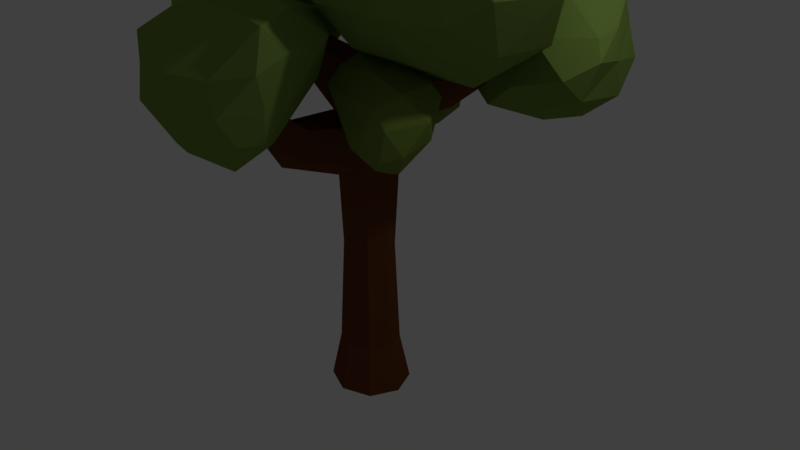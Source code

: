 # Source: tree2.blend  (saved by Blender 2.79.0; exported with 4.5.12 LTS)
import bpy
from mathutils import Matrix  # noqa: F401  (used for matrix-valued properties, if any)

bpy.ops.wm.read_factory_settings(use_empty=True)
scene = bpy.context.scene
scene.name = 'Scene'

# ---- collections
col_collection_1 = bpy.data.collections.new('Collection 1'); scene.collection.children.link(col_collection_1)

# ---- materials (node trees are filled in below, after node groups)
mat_leavestree = bpy.data.materials.new('LeavesTree')
mat_leavestree.alpha_threshold = 0.0
mat_leavestree.diffuse_color = (0.1657, 0.2989, 0.03804, 1.0)
mat_leavestree.roughness = 0.5
mat_leavestree_001 = bpy.data.materials.new('LeavesTree.001')
mat_leavestree_001.alpha_threshold = 0.0
mat_leavestree_001.diffuse_color = (0.1808, 0.2754, 0.03526, 1.0)
mat_leavestree_001.roughness = 0.5
mat_leavestree_002 = bpy.data.materials.new('LeavesTree.002')
mat_leavestree_002.alpha_threshold = 0.0
mat_leavestree_002.diffuse_color = (0.1477, 0.3493, 0.05506, 1.0)
mat_leavestree_002.roughness = 0.5
mat_bark = bpy.data.materials.new('Bark')
mat_bark.alpha_threshold = 0.0
mat_bark.diffuse_color = (0.237, 0.09021, 0.04782, 1.0)
mat_bark.roughness = 0.5

# ---- material node trees
mat_leavestree.use_nodes = True; mat_leavestree.node_tree.nodes.clear()
_N = mat_leavestree.node_tree.nodes; _L = mat_leavestree.node_tree.links
n0 = _N.new('ShaderNodeOutputMaterial'); n0.name = 'Material Output'; n0.location = (300, 300)
n1 = _N.new('ShaderNodeBsdfDiffuse'); n1.name = 'Diffuse BSDF'; n1.location = (10, 300)
n1.inputs[0].default_value = (0.1962, 0.2989, 0.06188, 1.0)
_L.new(n1.outputs[0], n0.inputs[0])
n0.is_active_output = True
mat_leavestree_001.use_nodes = True; mat_leavestree_001.node_tree.nodes.clear()
_N = mat_leavestree_001.node_tree.nodes; _L = mat_leavestree_001.node_tree.links
n0 = _N.new('ShaderNodeOutputMaterial'); n0.name = 'Material Output'; n0.location = (300, 300)
n1 = _N.new('ShaderNodeBsdfDiffuse'); n1.name = 'Diffuse BSDF'; n1.location = (10, 300)
n1.inputs[0].default_value = (0.1651, 0.237, 0.04216, 1.0)
_L.new(n1.outputs[0], n0.inputs[0])
n0.is_active_output = True
mat_leavestree_002.use_nodes = True; mat_leavestree_002.node_tree.nodes.clear()
_N = mat_leavestree_002.node_tree.nodes; _L = mat_leavestree_002.node_tree.links
n0 = _N.new('ShaderNodeOutputMaterial'); n0.name = 'Material Output'; n0.location = (300, 300)
n1 = _N.new('ShaderNodeBsdfDiffuse'); n1.name = 'Diffuse BSDF'; n1.location = (10, 300)
n1.inputs[0].default_value = (0.2134, 0.3626, 0.06868, 1.0)
_L.new(n1.outputs[0], n0.inputs[0])
n0.is_active_output = True
mat_bark.use_nodes = True; mat_bark.node_tree.nodes.clear()
_N = mat_bark.node_tree.nodes; _L = mat_bark.node_tree.links
n0 = _N.new('ShaderNodeOutputMaterial'); n0.name = 'Material Output'; n0.location = (300, 300)
n1 = _N.new('ShaderNodeBsdfDiffuse'); n1.name = 'Diffuse BSDF'; n1.location = (10, 300)
n1.inputs[0].default_value = (0.1492, 0.04926, 0.01496, 1.0)
_L.new(n1.outputs[0], n0.inputs[0])
n0.is_active_output = True

# ---- world
world_world = bpy.data.worlds.new('World'); scene.world = world_world
world_world.color = (0.05088, 0.05088, 0.05088)
world_world.use_sun_shadow = False
world_world.sun_shadow_jitter_overblur = 0.0
world_world.cycles.sampling_method = 'MANUAL'

# ---- cameras
cam_camera = bpy.data.cameras.new('Camera')
cam_camera.clip_end = 100.0
cam_camera.lens = 35.0
cam_camera.sensor_width = 32.0
cam_camera.sensor_height = 18.0
cam_camera.ortho_scale = 7.314
cam_camera.dof.focus_distance = 0.0

# ---- lights
light_lamp = bpy.data.lights.new('Lamp', 'POINT')
light_lamp.transmission_factor = 0.0
light_lamp.cutoff_distance = 30.0
light_lamp.energy = 100.0
light_lamp.shadow_buffer_clip_start = 1.001
light_lamp.shadow_soft_size = 0.1
light_lamp.shadow_maximum_resolution = 0.006
light_lamp.use_absolute_resolution = True

# ---- meshes
me_icosphere_001 = bpy.data.meshes.new('Icosphere.001')
me_icosphere_001.from_pydata([(0.7545, -0.01643, -1.098), (-0.02758, -0.682, -0.06902), (-0.6888, -0.2918, -1.036), (-0.03105, 0.8738, -1.367), (0.6778, 0.8313, -0.329), (0.7198, -0.1467, -0.06421), (-1.344, -0.05812, -0.07481), (-1.017, 0.8489, -1.279), (-0.164, 1.432, -0.2558), (0.1133, 0.5875, 0.2488), (-0.3023, -0.09071, 0.461), (-1.024, 0.9699, 0.05714), (0.07056, -0.2832, -1.159), (0.3377, -0.3933, -0.5148), (-0.4563, -0.6659, -0.4248), (0.4201, -0.4021, -0.1249), (0.815, -0.08409, -0.4244), (0.4516, 0.3695, -1.438), (-0.4538, 0.2352, -1.424), (0.8328, 0.3872, -0.7463), (0.5157, 1.004, -0.8565), (0.817, 0.2718, -0.2823), (-0.04788, -0.5593, 0.1645), (0.3192, -0.2108, 0.2741), (-1.074, -0.2189, -0.5784), (-0.7371, -0.5926, 0.1391), (-0.6182, 0.9572, -1.392), (-0.919, 0.3062, -1.398), (0.4064, 1.299, -0.2333), (-0.06682, 1.303, -0.7834), (0.5721, 0.2699, 0.07502), (0.4864, 0.6602, -0.158), (-0.9428, -0.08389, 0.3748), (-1.398, 0.3764, -0.7036), (-0.588, 1.264, -0.8449), (-0.025, 1.066, 0.02796), (-0.1443, 0.2943, 0.3133), (-1.378, 0.5125, -0.03241), (-0.8451, 0.5653, 0.3158), (-1.186, 0.9832, -0.4521), (-0.6693, 1.309, 0.06675), (-0.4145, 0.8118, 0.1653), (0.777, -0.9098, -2.322), (-0.06387, -1.87, -2.386), (-0.6117, -0.8698, -1.92), (0.5477, -0.5699, -1.334), (1.066, -1.621, -1.692), (0.9273, -2.049, -2.346), (-1.119, -1.489, -1.445), (-0.3283, -0.6105, -0.9266), (0.6043, -1.536, -0.8335), (0.6371, -2.369, -1.523), (0.0182, -2.515, -1.818), (-0.03664, -1.9, -0.6974), (0.1149, -0.8453, -2.224), (0.3197, -1.452, -2.37), (-0.4261, -1.511, -2.215), (0.4826, -1.934, -2.382), (0.9668, -1.617, -2.37), (0.7061, -0.5716, -1.925), (-0.199, -0.5389, -1.652), (1.125, -1.265, -2.055), (0.9301, -1.049, -1.492), (1.234, -1.786, -2.146), (0.02292, -2.16, -2.27), (0.5039, -2.408, -2.188), (-0.9813, -1.123, -1.708), (-0.7079, -1.89, -2.034), (0.04651, -0.5112, -1.029), (-0.5652, -0.5473, -1.396), (0.8848, -1.573, -1.227), (0.631, -1.074, -0.9992), (0.7793, -2.295, -1.985), (0.9234, -1.907, -1.712), (-0.6153, -2.094, -1.552), (-0.9516, -0.9893, -1.12), (0.2943, -0.9817, -0.7627), (0.5879, -1.964, -1.157), (0.3578, -2.521, -1.616), (-0.7293, -1.641, -0.9546), (-0.06997, -2.272, -1.072), (-0.2545, -1.329, -0.6673), (0.3247, -1.84, -0.6172), (0.3116, -2.199, -1.123), (0.1631, -0.08748, -2.815), (1.42, -0.746, -3.472), (1.007, -0.8887, -2.073), (0.8339, 0.3267, -1.874), (0.8727, 1.134, -2.99), (0.9113, 0.5309, -4.104), (2.689, -0.57, -2.406), (1.75, -0.07258, -1.399), (1.612, 1.182, -1.902), (1.916, 1.106, -3.432), (2.367, 0.09489, -3.689), (2.731, 0.5048, -2.247), (0.5332, -0.6445, -2.451), (0.6717, -0.5343, -3.201), (1.323, -1.005, -2.808), (0.9788, -0.1622, -3.836), (0.2704, 0.08341, -3.593), (0.4638, 0.1672, -2.304), (0.8322, -0.4067, -1.819), (0.2892, 0.5006, -2.985), (0.7342, 0.833, -2.387), (0.6862, 0.8627, -3.754), (1.736, -0.4724, -3.73), (1.627, 0.3534, -4.095), (1.795, -0.7437, -2.141), (2.155, -0.8201, -3.042), (1.275, 0.1367, -1.457), (1.327, -0.5115, -1.588), (1.163, 1.295, -2.417), (1.158, 0.8576, -1.789), (1.571, 0.8868, -3.947), (1.318, 1.153, -3.334), (2.805, -0.3613, -3.074), (2.389, -0.3637, -1.808), (1.617, 0.5688, -1.482), (1.799, 1.238, -2.679), (2.251, 0.7559, -3.624), (2.955, -0.1127, -2.271), (2.899, 0.3357, -2.933), (2.389, 0.1982, -1.67), (2.247, 0.9653, -1.942), (2.333, 0.8996, -2.88), (0.45, 1.756, -4.734), (0.9199, 0.6663, -4.623), (-0.06883, 1.016, -4.606), (-0.1828, 2.026, -4.251), (0.8944, 2.456, -3.7), (1.105, 1.72, -4.358), (0.1879, 0.5244, -3.853), (-0.5138, 1.123, -3.73), (-0.02509, 2.332, -3.022), (1.262, 1.693, -3.343), (1.115, 1.164, -3.92), (0.2465, 1.226, -2.984), (0.2056, 1.307, -4.829), (0.7069, 1.17, -4.689), (0.4699, 0.5402, -4.634), (1.006, 1.249, -4.517), (0.8051, 1.769, -4.499), (0.1231, 1.939, -4.548), (-0.1949, 1.447, -4.506), (0.6394, 2.139, -4.356), (0.2085, 2.467, -3.841), (1.004, 2.017, -4.12), (1.056, 0.8345, -4.459), (1.166, 1.349, -4.179), (-0.0684, 0.7345, -4.198), (0.6732, 0.4112, -4.396), (-0.455, 1.601, -4.044), (-0.4594, 1.079, -4.19), (0.5974, 2.557, -3.21), (-0.1814, 2.357, -3.615), (1.198, 1.65, -3.891), (1.236, 2.093, -3.494), (0.8047, 0.6243, -3.865), (-0.3381, 0.6707, -3.605), (-0.433, 1.763, -3.586), (0.9392, 2.112, -2.868), (1.234, 1.388, -3.522), (0.2265, 0.7659, -3.298), (0.8652, 1.059, -3.28), (-0.4083, 1.009, -3.18), (-0.05109, 1.715, -2.779), (0.9896, 1.591, -3.031), (-0.56, 1.518, -1.254), (-0.5035, 2.101, -1.892), (-0.2621, 1.472, -2.56), (-0.4616, 1.08, -1.476), (-0.4356, 0.956, -2.07), (-0.1683, 1.208, -1.067), (-0.4353, 1.985, -1.081), (0.2065, 1.987, -2.204), (0.05996, 1.003, -2.464), (0.09021, 0.6599, -1.388), (-0.05483, 1.738, -0.8913), (0.1913, 1.325, -0.9712), (0.2949, 2.293, -1.683), (-0.01873, 2.296, -1.096), (0.6907, 1.105, -2.353), (0.5729, 1.691, -2.262), (0.5751, 0.4248, -1.427), (0.5521, 0.6539, -1.979), (0.3892, 1.047, -0.9704), (0.6117, 0.6688, -1.062), (0.4426, 1.584, -0.9397), (0.4694, 2.195, -1.32), (0.7279, 1.694, -1.057), (0.9576, 1.213, -1.976), (0.9743, 1.606, -1.464), (0.7355, 1.326, -1.053), (0.6888, 0.923, -1.011), (0.8268, 0.4614, -1.547), (0.8744, 0.8464, -1.242), (1.12, 0.915, -1.594), (-0.6261, 1.467, -1.97), (0.1749, 0.9323, -1.066), (-0.2905, 1.478, -1.027), (-0.1093, 2.431, -1.562), (0.244, 1.416, -2.554), (0.05691, 0.617, -1.938), (0.5635, 1.262, -0.8729), (0.249, 2.032, -0.924), (0.8057, 1.845, -1.746), (0.9599, 0.7493, -1.917), (0.7429, 0.5135, -1.19), (1.027, 1.272, -1.28), (-0.4703, -0.5534, -3.361), (-0.3697, -0.08267, -3.123), (0.01609, 0.05187, -3.038), (-0.103, -0.5455, -3.549), (0.1755, -0.1853, -3.378), (-0.3684, -0.9644, -3.473), (-0.5872, -0.4879, -3.14), (-0.2181, 0.009427, -2.744), (0.2615, -0.04116, -3.031), (0.2291, -0.6725, -3.529), (-0.5428, -0.8696, -3.046), (-0.3315, -1.134, -3.282), (-0.3553, -0.1714, -2.644), (-0.5472, -0.4534, -2.788), (0.221, -0.1224, -2.565), (-0.05508, -0.05988, -2.582), (0.4706, -0.7803, -3.208), (0.4114, -0.336, -2.864), (-0.1001, -1.23, -3.348), (0.2351, -1.136, -3.287), (-0.3217, -1.07, -2.894), (-0.3739, -0.4958, -2.554), (-0.1771, -0.828, -2.502), (0.161, -0.3144, -2.383), (-0.06453, -0.5283, -2.35), (-0.0398, -1.095, -2.772), (0.1307, -1.202, -3.08), (0.4714, -0.7433, -2.846), (0.2524, -0.9831, -2.756), (0.2759, -0.6773, -2.367), (-0.2173, -0.1705, -3.333), (-0.03584, -1.038, -3.512), (-0.5659, -0.8696, -3.298), (-0.4876, -0.1957, -2.883), (0.08353, 0.05719, -2.697), (0.3716, -0.3262, -3.274), (-0.1415, -1.24, -3.095), (-0.5207, -0.7384, -2.749), (-0.1512, -0.277, -2.449), (0.3747, -0.4531, -2.445), (0.3551, -1.058, -3.084), (0.07898, -0.8207, -2.335), (-0.5645, 0.8127, -2.226), (-1.103, 0.5841, -2.367), (-0.9223, 0.9491, -2.875), (-0.6323, 1.363, -2.481), (-0.85, 1.189, -1.659), (-0.9763, 0.6956, -1.73), (-1.435, 1.105, -2.899), (-0.8877, 1.53, -2.908), (-1.116, 1.612, -1.977), (-1.631, 1.063, -1.564), (-1.773, 0.7701, -1.969), (-1.693, 1.481, -2.356), (-0.731, 0.806, -2.588), (-0.8453, 0.6809, -2.306), (-1.093, 0.6988, -2.7), (-1.012, 0.6292, -2.037), (-0.7416, 0.7397, -1.896), (-0.5289, 1.056, -2.382), (-0.782, 1.162, -2.783), (-0.6295, 0.9757, -1.904), (-0.6912, 1.339, -1.985), (-0.8073, 0.8866, -1.65), (-1.29, 0.5995, -2.192), (-1.402, 0.6735, -1.77), (-1.151, 1.03, -2.954), (-1.422, 0.7438, -2.613), (-0.7481, 1.518, -2.729), (-0.8836, 1.284, -2.961), (-1.03, 1.461, -1.726), (-0.8057, 1.57, -2.195), (-1.334, 0.8467, -1.577), (-1.115, 1.116, -1.57), (-1.777, 0.955, -2.447), (-1.213, 1.35, -3.025), (-0.8963, 1.635, -2.509), (-1.497, 1.361, -1.702), (-1.803, 0.945, -1.684), (-1.588, 1.357, -2.741), (-1.897, 1.215, -2.203), (-1.256, 1.573, -2.773), (-1.539, 1.591, -2.168), (-1.797, 1.261, -1.841)], [], [(0, 13, 12), (1, 13, 15), (0, 12, 17), (0, 17, 19), (0, 19, 16), (1, 15, 22), (2, 14, 24), (3, 18, 26), (4, 20, 28), (5, 21, 30), (1, 22, 25), (2, 24, 27), (3, 26, 29), (4, 28, 31), (5, 30, 23), (6, 32, 37), (7, 33, 39), (8, 34, 40), (9, 35, 41), (10, 36, 38), (38, 41, 11), (38, 36, 41), (36, 9, 41), (41, 40, 11), (41, 35, 40), (35, 8, 40), (40, 39, 11), (40, 34, 39), (34, 7, 39), (39, 37, 11), (39, 33, 37), (33, 6, 37), (37, 38, 11), (37, 32, 38), (32, 10, 38), (23, 36, 10), (23, 30, 36), (30, 9, 36), (31, 35, 9), (31, 28, 35), (28, 8, 35), (29, 34, 8), (29, 26, 34), (26, 7, 34), (27, 33, 7), (27, 24, 33), (24, 6, 33), (25, 32, 6), (25, 22, 32), (22, 10, 32), (30, 31, 9), (30, 21, 31), (21, 4, 31), (28, 29, 8), (28, 20, 29), (20, 3, 29), (26, 27, 7), (26, 18, 27), (18, 2, 27), (24, 25, 6), (24, 14, 25), (14, 1, 25), (22, 23, 10), (22, 15, 23), (15, 5, 23), (16, 21, 5), (16, 19, 21), (19, 4, 21), (19, 20, 4), (19, 17, 20), (17, 3, 20), (17, 18, 3), (17, 12, 18), (12, 2, 18), (15, 16, 5), (15, 13, 16), (13, 0, 16), (12, 14, 2), (12, 13, 14), (13, 1, 14), (42, 55, 54), (43, 55, 57), (42, 54, 59), (42, 59, 61), (42, 61, 58), (43, 57, 64), (44, 56, 66), (45, 60, 68), (46, 62, 70), (47, 63, 72), (43, 64, 67), (44, 66, 69), (45, 68, 71), (46, 70, 73), (47, 72, 65), (48, 74, 79), (49, 75, 81), (50, 76, 82), (51, 77, 83), (52, 78, 80), (80, 83, 53), (80, 78, 83), (78, 51, 83), (83, 82, 53), (83, 77, 82), (77, 50, 82), (82, 81, 53), (82, 76, 81), (76, 49, 81), (81, 79, 53), (81, 75, 79), (75, 48, 79), (79, 80, 53), (79, 74, 80), (74, 52, 80), (65, 78, 52), (65, 72, 78), (72, 51, 78), (73, 77, 51), (73, 70, 77), (70, 50, 77), (71, 76, 50), (71, 68, 76), (68, 49, 76), (69, 75, 49), (69, 66, 75), (66, 48, 75), (67, 74, 48), (67, 64, 74), (64, 52, 74), (72, 73, 51), (72, 63, 73), (63, 46, 73), (70, 71, 50), (70, 62, 71), (62, 45, 71), (68, 69, 49), (68, 60, 69), (60, 44, 69), (66, 67, 48), (66, 56, 67), (56, 43, 67), (64, 65, 52), (64, 57, 65), (57, 47, 65), (58, 63, 47), (58, 61, 63), (61, 46, 63), (61, 62, 46), (61, 59, 62), (59, 45, 62), (59, 60, 45), (59, 54, 60), (54, 44, 60), (57, 58, 47), (57, 55, 58), (55, 42, 58), (54, 56, 44), (54, 55, 56), (55, 43, 56), (84, 97, 96), (85, 97, 99), (84, 96, 101), (84, 101, 103), (84, 103, 100), (85, 99, 106), (86, 98, 108), (87, 102, 110), (88, 104, 112), (89, 105, 114), (85, 106, 109), (86, 108, 111), (87, 110, 113), (88, 112, 115), (89, 114, 107), (90, 116, 121), (91, 117, 123), (92, 118, 124), (93, 119, 125), (94, 120, 122), (122, 125, 95), (122, 120, 125), (120, 93, 125), (125, 124, 95), (125, 119, 124), (119, 92, 124), (124, 123, 95), (124, 118, 123), (118, 91, 123), (123, 121, 95), (123, 117, 121), (117, 90, 121), (121, 122, 95), (121, 116, 122), (116, 94, 122), (107, 120, 94), (107, 114, 120), (114, 93, 120), (115, 119, 93), (115, 112, 119), (112, 92, 119), (113, 118, 92), (113, 110, 118), (110, 91, 118), (111, 117, 91), (111, 108, 117), (108, 90, 117), (109, 116, 90), (109, 106, 116), (106, 94, 116), (114, 115, 93), (114, 105, 115), (105, 88, 115), (112, 113, 92), (112, 104, 113), (104, 87, 113), (110, 111, 91), (110, 102, 111), (102, 86, 111), (108, 109, 90), (108, 98, 109), (98, 85, 109), (106, 107, 94), (106, 99, 107), (99, 89, 107), (100, 105, 89), (100, 103, 105), (103, 88, 105), (103, 104, 88), (103, 101, 104), (101, 87, 104), (101, 102, 87), (101, 96, 102), (96, 86, 102), (99, 100, 89), (99, 97, 100), (97, 84, 100), (96, 98, 86), (96, 97, 98), (97, 85, 98), (126, 139, 138), (127, 139, 141), (126, 138, 143), (126, 143, 145), (126, 145, 142), (127, 141, 148), (128, 140, 150), (129, 144, 152), (130, 146, 154), (131, 147, 156), (127, 148, 151), (128, 150, 153), (129, 152, 155), (130, 154, 157), (131, 156, 149), (132, 158, 163), (133, 159, 165), (134, 160, 166), (135, 161, 167), (136, 162, 164), (164, 167, 137), (164, 162, 167), (162, 135, 167), (167, 166, 137), (167, 161, 166), (161, 134, 166), (166, 165, 137), (166, 160, 165), (160, 133, 165), (165, 163, 137), (165, 159, 163), (159, 132, 163), (163, 164, 137), (163, 158, 164), (158, 136, 164), (149, 162, 136), (149, 156, 162), (156, 135, 162), (157, 161, 135), (157, 154, 161), (154, 134, 161), (155, 160, 134), (155, 152, 160), (152, 133, 160), (153, 159, 133), (153, 150, 159), (150, 132, 159), (151, 158, 132), (151, 148, 158), (148, 136, 158), (156, 157, 135), (156, 147, 157), (147, 130, 157), (154, 155, 134), (154, 146, 155), (146, 129, 155), (152, 153, 133), (152, 144, 153), (144, 128, 153), (150, 151, 132), (150, 140, 151), (140, 127, 151), (148, 149, 136), (148, 141, 149), (141, 131, 149), (142, 147, 131), (142, 145, 147), (145, 130, 147), (145, 146, 130), (145, 143, 146), (143, 129, 146), (143, 144, 129), (143, 138, 144), (138, 128, 144), (141, 142, 131), (141, 139, 142), (139, 126, 142), (138, 140, 128), (138, 139, 140), (139, 127, 140), (196, 208, 195), (197, 196, 195), (197, 195, 207), (196, 209, 193), (194, 196, 193), (194, 193, 204), (197, 207, 191), (192, 197, 191), (192, 191, 206), (192, 206, 189), (190, 192, 189), (190, 189, 205), (190, 205, 188), (193, 190, 188), (193, 188, 204), (194, 204, 186), (187, 194, 186), (187, 186, 199), (195, 208, 184), (185, 195, 184), (185, 184, 203), (191, 207, 182), (183, 191, 182), (183, 182, 202), (189, 206, 180), (181, 189, 180), (181, 180, 201), (188, 205, 178), (179, 188, 178), (179, 178, 200), (187, 199, 177), (184, 187, 177), (184, 177, 203), (185, 203, 176), (182, 185, 176), (182, 176, 202), (183, 202, 175), (180, 183, 175), (180, 175, 201), (181, 201, 174), (178, 181, 174), (178, 174, 200), (179, 200, 173), (186, 179, 173), (186, 173, 199), (177, 199, 171), (172, 177, 171), (172, 171, 198), (176, 203, 172), (170, 176, 172), (170, 172, 198), (175, 202, 170), (169, 175, 170), (169, 170, 198), (174, 201, 169), (168, 174, 169), (168, 169, 198), (173, 200, 168), (171, 173, 168), (171, 168, 198), (199, 173, 171), (200, 174, 168), (201, 175, 169), (202, 176, 170), (203, 177, 172), (204, 179, 186), (205, 181, 178), (206, 183, 180), (207, 185, 182), (208, 187, 184), (204, 188, 179), (205, 189, 181), (206, 191, 183), (207, 195, 185), (208, 194, 187), (209, 190, 193), (209, 192, 190), (209, 197, 192), (208, 196, 194), (209, 196, 197), (238, 250, 237), (239, 238, 237), (239, 237, 249), (238, 251, 235), (236, 238, 235), (236, 235, 246), (239, 249, 233), (234, 239, 233), (234, 233, 248), (234, 248, 231), (232, 234, 231), (232, 231, 247), (232, 247, 230), (235, 232, 230), (235, 230, 246), (236, 246, 228), (229, 236, 228), (229, 228, 241), (237, 250, 226), (227, 237, 226), (227, 226, 245), (233, 249, 224), (225, 233, 224), (225, 224, 244), (231, 248, 222), (223, 231, 222), (223, 222, 243), (230, 247, 220), (221, 230, 220), (221, 220, 242), (229, 241, 219), (226, 229, 219), (226, 219, 245), (227, 245, 218), (224, 227, 218), (224, 218, 244), (225, 244, 217), (222, 225, 217), (222, 217, 243), (223, 243, 216), (220, 223, 216), (220, 216, 242), (221, 242, 215), (228, 221, 215), (228, 215, 241), (219, 241, 213), (214, 219, 213), (214, 213, 240), (218, 245, 214), (212, 218, 214), (212, 214, 240), (217, 244, 212), (211, 217, 212), (211, 212, 240), (216, 243, 211), (210, 216, 211), (210, 211, 240), (215, 242, 210), (213, 215, 210), (213, 210, 240), (241, 215, 213), (242, 216, 210), (243, 217, 211), (244, 218, 212), (245, 219, 214), (246, 221, 228), (247, 223, 220), (248, 225, 222), (249, 227, 224), (250, 229, 226), (246, 230, 221), (247, 231, 223), (248, 233, 225), (249, 237, 227), (250, 236, 229), (251, 232, 235), (251, 234, 232), (251, 239, 234), (250, 238, 236), (251, 238, 239), (252, 265, 264), (253, 265, 267), (252, 264, 269), (252, 269, 271), (252, 271, 268), (253, 267, 274), (254, 266, 276), (255, 270, 278), (256, 272, 280), (257, 273, 282), (253, 274, 277), (254, 276, 279), (255, 278, 281), (256, 280, 283), (257, 282, 275), (258, 284, 289), (259, 285, 291), (260, 286, 292), (261, 287, 293), (262, 288, 290), (290, 293, 263), (290, 288, 293), (288, 261, 293), (293, 292, 263), (293, 287, 292), (287, 260, 292), (292, 291, 263), (292, 286, 291), (286, 259, 291), (291, 289, 263), (291, 285, 289), (285, 258, 289), (289, 290, 263), (289, 284, 290), (284, 262, 290), (275, 288, 262), (275, 282, 288), (282, 261, 288), (283, 287, 261), (283, 280, 287), (280, 260, 287), (281, 286, 260), (281, 278, 286), (278, 259, 286), (279, 285, 259), (279, 276, 285), (276, 258, 285), (277, 284, 258), (277, 274, 284), (274, 262, 284), (282, 283, 261), (282, 273, 283), (273, 256, 283), (280, 281, 260), (280, 272, 281), (272, 255, 281), (278, 279, 259), (278, 270, 279), (270, 254, 279), (276, 277, 258), (276, 266, 277), (266, 253, 277), (274, 275, 262), (274, 267, 275), (267, 257, 275), (268, 273, 257), (268, 271, 273), (271, 256, 273), (271, 272, 256), (271, 269, 272), (269, 255, 272), (269, 270, 255), (269, 264, 270), (264, 254, 270), (267, 268, 257), (267, 265, 268), (265, 252, 268), (264, 266, 254), (264, 265, 266), (265, 253, 266)])
me_icosphere_001.polygons.foreach_set('material_index', [2, 2, 2, 2, 2, 2, 2, 2, 2, 2, 2, 2, 2, 2, 2, 2, 2, 2, 2, 2, 2, 2, 2, 2, 2, 2, 2, 2, 2, 2, 2, 2, 2, 2, 2, 2, 2, 2, 2, 2, 2, 2, 2, 2, 2, 2, 2, 2, 2, 2, 2, 2, 2, 2, 2, 2, 2, 2, 2, 2, 2, 2, 2, 2, 2, 2, 2, 2, 2, 2, 2, 2, 2, 2, 2, 2, 2, 2, 2, 2, 0, 0, 0, 0, 0, 0, 0, 0, 0, 0, 0, 0, 0, 0, 0, 0, 0, 0, 0, 0, 0, 0, 0, 0, 0, 0, 0, 0, 0, 0, 0, 0, 0, 0, 0, 0, 0, 0, 0, 0, 0, 0, 0, 0, 0, 0, 0, 0, 0, 0, 0, 0, 0, 0, 0, 0, 0, 0, 0, 0, 0, 0, 0, 0, 0, 0, 0, 0, 0, 0, 0, 0, 0, 0, 0, 0, 0, 0, 0, 0, 0, 0, 0, 0, 0, 0, 0, 0, 0, 0, 0, 0, 0, 0, 0, 0, 0, 0, 0, 0, 0, 0, 0, 0, 0, 0, 0, 0, 0, 0, 0, 0, 0, 0, 0, 0, 0, 0, 0, 0, 0, 0, 0, 0, 0, 0, 0, 0, 0, 0, 0, 0, 0, 0, 0, 0, 0, 0, 0, 0, 0, 0, 0, 0, 0, 0, 0, 0, 0, 0, 0, 0, 0, 0, 0, 0, 0, 0, 0, 0, 0, 0, 0, 0, 0, 0, 0, 0, 0, 0, 0, 0, 0, 0, 0, 0, 0, 0, 0, 0, 0, 0, 0, 0, 0, 0, 0, 0, 0, 0, 0, 0, 0, 0, 0, 0, 0, 0, 0, 0, 0, 0, 0, 0, 0, 0, 0, 0, 0, 0, 0, 0, 0, 0, 0, 0, 0, 0, 0, 0, 0, 0, 0, 0, 0, 0, 0, 0, 0, 0, 0, 0, 0, 0, 0, 0, 0, 0, 0, 0, 0, 0, 0, 0, 0, 0, 0, 0, 0, 0, 0, 0, 0, 0, 0, 0, 0, 0, 0, 0, 0, 0, 0, 0, 0, 0, 0, 0, 0, 0, 0, 0, 0, 0, 0, 0, 0, 0, 0, 0, 0, 0, 0, 0, 0, 0, 0, 0, 0, 0, 0, 0, 0, 0, 0, 0, 0, 0, 0, 0, 0, 0, 0, 0, 0, 0, 0, 0, 0, 0, 0, 0, 0, 0, 0, 0, 0, 0, 0, 0, 1, 1, 1, 1, 1, 1, 1, 1, 1, 1, 1, 1, 1, 1, 1, 1, 1, 1, 1, 1, 1, 1, 1, 1, 1, 1, 1, 1, 1, 1, 1, 1, 1, 1, 1, 1, 1, 1, 1, 1, 1, 1, 1, 1, 1, 1, 1, 1, 1, 1, 1, 1, 1, 1, 1, 1, 1, 1, 1, 1, 1, 1, 1, 1, 1, 1, 1, 1, 1, 1, 1, 1, 1, 1, 1, 1, 1, 1, 1, 1, 1, 1, 1, 1, 1, 1, 1, 1, 1, 1, 1, 1, 1, 1, 1, 1, 1, 1, 1, 1, 1, 1, 1, 1, 1, 1, 1, 1, 1, 1, 1, 1, 1, 1, 1, 1, 1, 1, 1, 1, 1, 1, 1, 1, 1, 1, 1, 1, 1, 1, 1, 1, 1, 1, 1, 1, 1, 1, 1, 1, 1, 1, 1, 1, 1, 1, 1, 1, 1, 1, 1, 1, 1, 1, 1, 1, 1, 1, 1, 1])
me_icosphere_001.materials.append(mat_leavestree)
me_icosphere_001.materials.append(mat_leavestree_001)
me_icosphere_001.materials.append(mat_leavestree_002)
me_icosphere_001.use_remesh_preserve_volume = False
me_icosphere_001.use_remesh_preserve_attributes = False
me_icosphere_001.use_mirror_vertex_groups = False
me_icosphere_001.update()
me_cylinder_002 = bpy.data.meshes.new('Cylinder.002')
me_cylinder_002.from_pydata([(-1.962e-08, 0.5117, -1.862), (-2.98e-08, 0.3814, 1.862), (0.385, 0.3618, -1.862), (0.2869, 0.2697, 1.78), (0.5444, -1.746e-08, -1.862), (0.4058, -1.206e-08, 1.925), (0.385, -0.3618, -1.862), (0.2869, -0.2697, 1.862), (-5.96e-08, -0.5117, -1.862), (-5.96e-08, -0.3652, 1.933), (-0.385, -0.3618, -1.862), (-0.2869, -0.2697, 1.943), (-0.5444, 1.101e-08, -1.862), (-0.4058, 9.157e-09, 1.823), (-0.385, 0.3618, -1.862), (-0.2869, 0.2697, 1.873), (1.385, 0.06441, 4.5), (1.316, 0.09109, 4.5), (1.413, 1.862e-08, 4.5), (1.385, -0.06441, 4.5), (1.316, -0.09109, 4.5), (1.248, -0.06441, 4.5), (1.22, 2.369e-08, 4.5), (1.248, 0.06441, 4.5), (0.6524, 6.024e-09, 3.125), (0.5847, -0.1666, 3.153), (0.2578, -0.1666, 3.29), (0.1994, -0.02435, 3.226), (0.4212, -0.2356, 3.221), (0.3134, 0.1297, 3.299), (0.5847, 0.1666, 3.153), (0.4224, 0.2467, 3.138), (-2.98e-08, 0.3814, -1.227), (0.2869, 0.2697, -1.227), (0.4058, -1.206e-08, -1.227), (0.2869, -0.2697, -1.227), (-5.96e-08, -0.3814, -1.227), (-0.2869, -0.2697, -1.227), (-0.4058, 9.157e-09, -1.227), (-0.2869, 0.2697, -1.227), (0.3656, -0.2183, 2.284), (-0.1088, 7.134e-09, 2.653), (0.2102, -0.3437, 2.353), (-0.01547, 0.2183, 2.483), (0.2099, 0.3324, 2.407), (0.5287, 0.05824, 2.353), (-0.01547, -0.2183, 2.483), (0.5074, 0.2494, 2.547), (-1.97, 0.014, 3.369), (-1.958, -0.0123, 3.385), (-1.958, 0.04029, 3.403), (-1.941, 0.014, 3.446), (-1.932, 0.03528, 3.442), (-1.932, -0.007287, 3.442), (-0.8452, 0.008453, 2.705), (-0.8559, -0.1436, 2.677), (-0.9693, 0.1963, 2.335), (-0.8334, 0.1072, 2.677), (-1.052, 0.008453, 2.184), (-0.9693, -0.1794, 2.277), (-2.98e-08, 0.3814, 1.443), (0.2922, 0.2668, 1.39), (0.4058, -1.206e-08, 1.337), (0.264, -0.2697, 1.35), (-5.96e-08, -0.3814, 1.208), (-0.2468, -0.2697, 1.373), (-0.4058, 9.157e-09, 1.388), (-0.2869, 0.2697, 1.443), (-1.173e-07, -1.854, 2.655), (0.04459, -1.846, 2.636), (-0.04459, -1.846, 2.636), (0.04459, -1.892, 2.567), (-1.173e-07, -1.911, 2.57), (-0.04459, -1.892, 2.567), (-7.737e-08, -1.27, 1.562), (-0.2062, -1.183, 1.65), (-7.737e-08, -1.086, 2.077), (0.2062, -1.033, 1.999), (-0.2062, -1.033, 1.999), (0.2062, -1.183, 1.65), (1.459, 1.217, 2.694), (1.416, 1.222, 2.737), (1.469, 1.174, 2.737), (1.413, 1.203, 2.797), (1.457, 1.154, 2.794), (1.444, 1.186, 2.805), (0.8018, 0.5125, 2.099), (0.8747, 0.5051, 2.403), (0.7526, 0.5892, 2.529), (0.723, 0.6983, 1.993), (0.5264, 0.7248, 2.074), (0.6576, 0.7176, 2.463), (0.5714, 0.03813, 2.574), (0.07889, -0.2004, 2.715), (0.5341, 0.2208, 2.675), (0.4682, -0.2004, 2.604), (0.05493, -0.002779, 2.914), (0.2829, -0.2835, 2.655), (0.1015, 0.1977, 2.83), (0.3055, 0.2962, 2.849), (-0.6521, 0.9382, 3.861), (-0.6438, 0.9643, 3.834), (-0.6779, 0.9166, 3.852), (-0.721, 0.9346, 3.817), (-0.7153, 0.9711, 3.81), (-0.6805, 0.9857, 3.802), (-0.299, 0.419, 3.393), (-0.4326, 0.4621, 3.219), (-0.408, 0.5975, 3.177), (-0.273, 0.6561, 3.168), (-0.1609, 0.5974, 3.329), (-0.2117, 0.5099, 3.435), (0.2415, 0.2268, 0.1715), (0.3415, -9.555e-09, 0.1715), (0.2327, -0.2268, 0.1803), (0.0001565, -0.3208, 0.1256), (-0.2257, -0.2268, 0.1892), (-0.3412, 8.294e-09, 0.1596), (-0.2412, 0.2268, 0.1715), (0.0001565, 0.3208, 0.1715), (0.6139, -0.7024, 2.697), (0.5997, -0.7266, 2.651), (0.5843, -0.7127, 2.709), (0.575, -0.7416, 2.668), (0.3912, -0.4636, 2.607), (0.5176, -0.4104, 2.566), (0.3444, -0.5308, 2.408), (0.4502, -0.4509, 2.352), (-0.3287, 0.902, 1.974), (-0.3212, 0.8807, 2.032), (-0.3632, 0.8625, 2.033), (-0.3708, 0.8843, 1.973), (-0.1434, 0.6105, 1.866), (-0.3168, 0.5385, 1.871), (-0.3344, 0.5898, 1.615), (-0.1605, 0.6605, 1.617)], [], [(60, 1, 3, 61), (61, 3, 5, 62), (62, 5, 7, 63), (77, 76, 68, 69), (75, 74, 72, 73), (65, 11, 13, 66), (25, 24, 18, 19), (66, 13, 15, 67), (133, 132, 129, 130), (0, 2, 4, 6, 8, 10, 12, 14), (16, 17, 23, 22, 21, 20, 19, 18), (27, 26, 21, 22), (28, 25, 19, 20), (29, 27, 22, 23), (24, 30, 16, 18), (26, 28, 20, 21), (31, 29, 23, 17), (30, 31, 17, 16), (94, 99, 31, 30), (108, 107, 103, 104), (93, 97, 28, 26), (92, 94, 30, 24), (107, 106, 102, 103), (97, 95, 25, 28), (96, 93, 26, 27), (95, 92, 24, 25), (14, 39, 32, 0), (12, 38, 39, 14), (10, 37, 38, 12), (8, 36, 37, 10), (6, 35, 36, 8), (4, 34, 35, 6), (2, 33, 34, 4), (0, 32, 33, 2), (7, 5, 45, 40), (57, 56, 50, 52), (9, 7, 40, 42), (55, 54, 51, 53), (88, 87, 84, 85), (11, 9, 42, 46), (1, 15, 43, 44), (87, 86, 82, 84), (48, 49, 53, 51), (50, 48, 51, 52), (56, 58, 48, 50), (59, 55, 53, 49), (54, 57, 52, 51), (58, 59, 49, 48), (13, 11, 59, 58), (41, 43, 57, 54), (11, 46, 55, 59), (15, 13, 58, 56), (46, 41, 54, 55), (43, 15, 56, 57), (118, 67, 60, 119), (117, 66, 67, 118), (116, 65, 66, 117), (115, 64, 65, 116), (114, 63, 64, 115), (113, 62, 63, 114), (112, 61, 62, 113), (119, 60, 61, 112), (71, 69, 68, 72), (72, 68, 70, 73), (78, 75, 73, 70), (79, 77, 69, 71), (74, 79, 71, 72), (76, 78, 70, 68), (9, 11, 78, 76), (64, 63, 79, 74), (63, 7, 77, 79), (11, 65, 75, 78), (65, 64, 74, 75), (7, 9, 76, 77), (82, 80, 85, 84), (80, 81, 83, 85), (86, 89, 80, 82), (89, 90, 81, 80), (91, 88, 85, 83), (90, 91, 83, 81), (1, 44, 91, 90), (44, 47, 88, 91), (3, 1, 90, 89), (5, 3, 89, 86), (45, 5, 86, 87), (47, 45, 87, 88), (40, 45, 92, 95), (41, 46, 93, 96), (125, 124, 122, 120), (43, 41, 96, 98), (45, 47, 94, 92), (46, 42, 97, 93), (44, 43, 98, 99), (47, 44, 99, 94), (105, 104, 100, 101), (104, 103, 102, 100), (110, 109, 105, 101), (111, 110, 101, 100), (109, 108, 104, 105), (106, 111, 100, 102), (27, 29, 111, 106), (99, 98, 108, 109), (29, 31, 110, 111), (31, 99, 109, 110), (96, 27, 106, 107), (98, 96, 107, 108), (32, 119, 112, 33), (33, 112, 113, 34), (34, 113, 114, 35), (35, 114, 115, 36), (36, 115, 116, 37), (37, 116, 117, 38), (38, 117, 118, 39), (39, 118, 119, 32), (123, 121, 120, 122), (124, 126, 123, 122), (127, 125, 120, 121), (126, 127, 121, 123), (42, 40, 127, 126), (40, 95, 125, 127), (97, 42, 126, 124), (95, 97, 124, 125), (131, 130, 129, 128), (135, 134, 131, 128), (132, 135, 128, 129), (134, 133, 130, 131), (67, 15, 133, 134), (1, 60, 135, 132), (60, 67, 134, 135), (15, 1, 132, 133)])
me_cylinder_002.materials.append(mat_bark)
me_cylinder_002.use_remesh_preserve_volume = False
me_cylinder_002.use_remesh_preserve_attributes = False
me_cylinder_002.use_mirror_vertex_groups = False
me_cylinder_002.update()

# ---- objects
ob_leaves = bpy.data.objects.new('Leaves', me_icosphere_001)
ob_cylinder = bpy.data.objects.new('Cylinder', me_cylinder_002)
ob_lamp = bpy.data.objects.new('Lamp', light_lamp)
ob_camera = bpy.data.objects.new('Camera', cam_camera)

# ---- transforms, parenting, visibility, modifiers, constraints
ob_leaves.location = (-1.866, -0.7342, 3.515)
ob_leaves.rotation_euler = (0.5744, -1.125, -0.33)
ob_leaves.lineart.crease_threshold = 0.0
ob_cylinder.location = (0.0, 0.0, 0.0)
ob_cylinder.lineart.crease_threshold = 0.0
ob_lamp.location = (4.076, 1.005, 5.904)
ob_lamp.rotation_euler = (0.6503, 0.05522, 1.866)
ob_lamp.lock_rotations_4d = False
ob_lamp.empty_display_type = 'ARROWS'
ob_lamp.color = (0.0, 0.0, 0.0, 0.0)
ob_lamp.lineart.crease_threshold = 0.0
ob_camera.location = (7.481, -6.508, 5.344)
ob_camera.rotation_euler = (1.109, 0.0, 0.8149)
ob_camera.lock_rotations_4d = False
ob_camera.empty_display_type = 'ARROWS'
ob_camera.color = (0.0, 0.0, 0.0, 0.0)
ob_camera.display_type = 'WIRE'
ob_camera.lineart.crease_threshold = 0.0

# ---- collection membership
col_collection_1.objects.link(ob_leaves)
col_collection_1.objects.link(ob_cylinder)
col_collection_1.objects.link(ob_lamp)
col_collection_1.objects.link(ob_camera)

# ---- scene / render settings (as saved in the file)
scene.camera = ob_camera
scene.frame_start = 1; scene.frame_end = 250; scene.frame_set(1)
scene.render.engine = 'CYCLES'
scene.render.resolution_percentage = 50
scene.render.dither_intensity = 0.0
scene.cycles.use_denoising = False
scene.cycles.samples = 128
scene.cycles.sampling_pattern = 'TABULATED_SOBOL'
scene.cycles.use_adaptive_sampling = False
scene.cycles.use_light_tree = False
scene.cycles.blur_glossy = 0.0
scene.cycles.sample_clamp_indirect = 0.0
scene.view_settings.view_transform = 'Standard'
bpy.context.view_layer.update()
